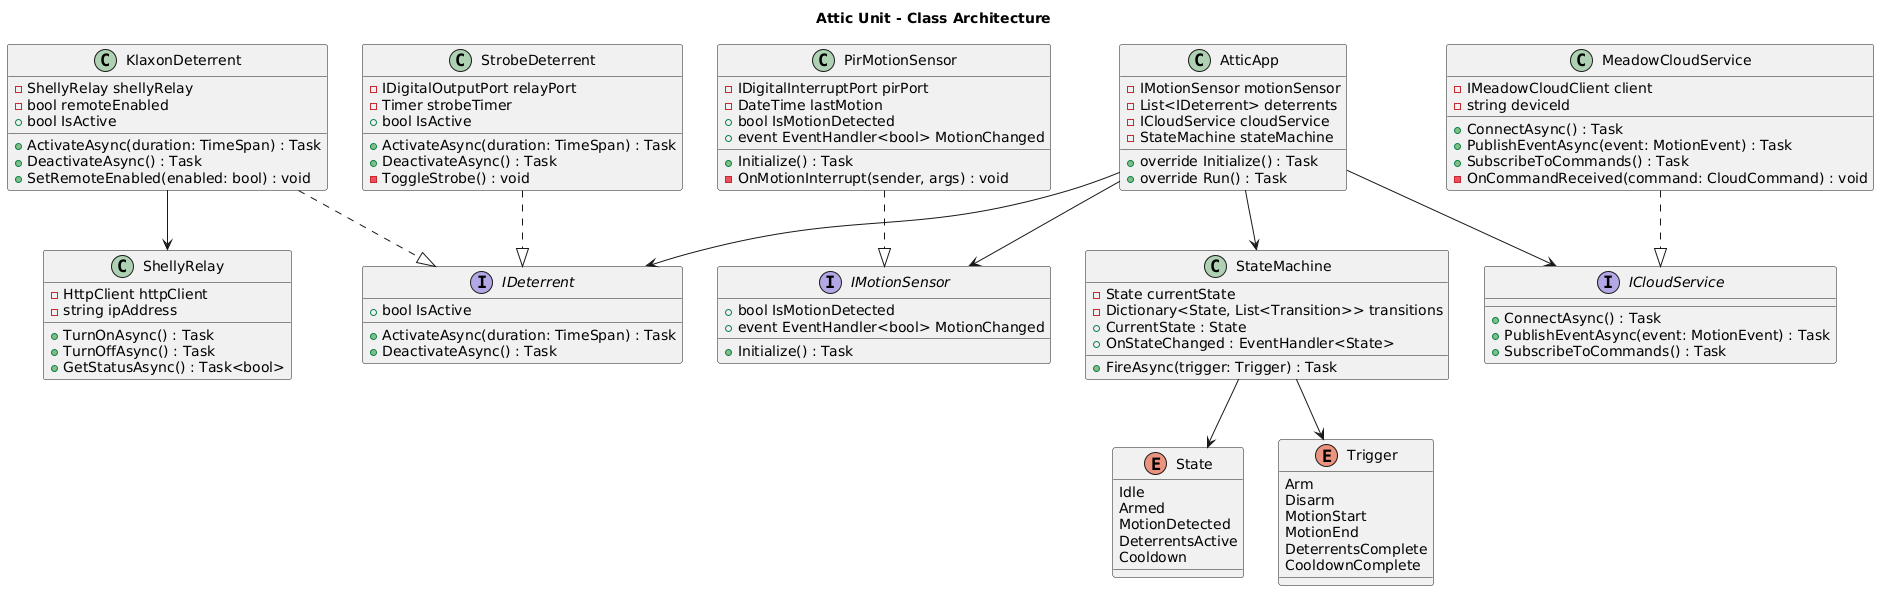

The diagram above was rendered by PlantUML. Its source (embedded in the PNG):
@startuml Attic_Class_Diagram
title Attic Unit - Class Architecture

interface IMotionSensor {
  + bool IsMotionDetected
  + event EventHandler<bool> MotionChanged
  + Initialize() : Task
}

interface IDeterrent {
  + bool IsActive
  + ActivateAsync(duration: TimeSpan) : Task
  + DeactivateAsync() : Task
}

interface ICloudService {
  + ConnectAsync() : Task
  + PublishEventAsync(event: MotionEvent) : Task
  + SubscribeToCommands() : Task
}

class AtticApp {
  - IMotionSensor motionSensor
  - List<IDeterrent> deterrents
  - ICloudService cloudService
  - StateMachine stateMachine
  + override Initialize() : Task
  + override Run() : Task
}

class PirMotionSensor {
  - IDigitalInterruptPort pirPort
  - DateTime lastMotion
  + bool IsMotionDetected
  + event EventHandler<bool> MotionChanged
  + Initialize() : Task
  - OnMotionInterrupt(sender, args) : void
}

class StrobeDeterrent {
  - IDigitalOutputPort relayPort
  - Timer strobeTimer
  + bool IsActive
  + ActivateAsync(duration: TimeSpan) : Task
  + DeactivateAsync() : Task
  - ToggleStrobe() : void
}

class KlaxonDeterrent {
  - ShellyRelay shellyRelay
  - bool remoteEnabled
  + bool IsActive
  + ActivateAsync(duration: TimeSpan) : Task
  + DeactivateAsync() : Task
  + SetRemoteEnabled(enabled: bool) : void
}

class ShellyRelay {
  - HttpClient httpClient
  - string ipAddress
  + TurnOnAsync() : Task
  + TurnOffAsync() : Task
  + GetStatusAsync() : Task<bool>
}

class MeadowCloudService {
  - IMeadowCloudClient client
  - string deviceId
  + ConnectAsync() : Task
  + PublishEventAsync(event: MotionEvent) : Task
  + SubscribeToCommands() : Task
  - OnCommandReceived(command: CloudCommand) : void
}

class StateMachine {
  - State currentState
  - Dictionary<State, List<Transition>> transitions
  + CurrentState : State
  + FireAsync(trigger: Trigger) : Task
  + OnStateChanged : EventHandler<State>
}

enum State {
  Idle
  Armed
  MotionDetected
  DeterrentsActive
  Cooldown
}

enum Trigger {
  Arm
  Disarm
  MotionStart
  MotionEnd
  DeterrentsComplete
  CooldownComplete
}

' Relationships
AtticApp --> IMotionSensor
AtticApp --> IDeterrent
AtticApp --> ICloudService
AtticApp --> StateMachine

PirMotionSensor ..|> IMotionSensor
StrobeDeterrent ..|> IDeterrent
KlaxonDeterrent ..|> IDeterrent
KlaxonDeterrent --> ShellyRelay
MeadowCloudService ..|> ICloudService

StateMachine --> State
StateMachine --> Trigger

@enduml